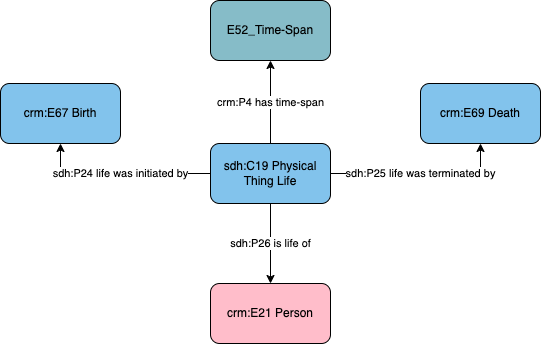

The diagram above was exported from draw.io. Its source (the exported page's mxGraphModel, read from the mxfile embedded in the PNG):
<mxGraphModel dx="1074" dy="539" grid="1" gridSize="10" guides="1" tooltips="1" connect="1" arrows="1" fold="1" page="1" pageScale="1" pageWidth="1169" pageHeight="827" math="0" shadow="0">
  <root>
    <mxCell id="0" />
    <mxCell id="1" parent="0" />
    <mxCell id="eLUDl4p13_4AEzRan132-1" value="crm:E21 Person" style="rounded=1;whiteSpace=wrap;html=1;fillColor=#ffbdca" parent="1" vertex="1">
      <mxGeometry x="590" y="540" width="120" height="60" as="geometry" />
    </mxCell>
    <mxCell id="eLUDl4p13_4AEzRan132-2" value="sdh:P26 is life of" style="edgeStyle=orthogonalEdgeStyle;rounded=0;orthogonalLoop=1;jettySize=auto;html=1;" parent="1" source="eLUDl4p13_4AEzRan132-3" target="eLUDl4p13_4AEzRan132-1" edge="1">
      <mxGeometry relative="1" as="geometry" />
    </mxCell>
    <mxCell id="jCXu6GPdj-J1Kg6W7xoQ-3" value="sdh:P24 life was initiated by" style="edgeStyle=orthogonalEdgeStyle;rounded=0;orthogonalLoop=1;jettySize=auto;html=1;entryX=0.5;entryY=1;entryDx=0;entryDy=0;" parent="1" source="eLUDl4p13_4AEzRan132-3" target="jCXu6GPdj-J1Kg6W7xoQ-1" edge="1">
      <mxGeometry relative="1" as="geometry" />
    </mxCell>
    <mxCell id="jCXu6GPdj-J1Kg6W7xoQ-4" value="sdh:P25 life was terminated by" style="edgeStyle=orthogonalEdgeStyle;rounded=0;orthogonalLoop=1;jettySize=auto;html=1;entryX=0.5;entryY=1;entryDx=0;entryDy=0;" parent="1" source="eLUDl4p13_4AEzRan132-3" target="jCXu6GPdj-J1Kg6W7xoQ-2" edge="1">
      <mxGeometry relative="1" as="geometry" />
    </mxCell>
    <mxCell id="eLUDl4p13_4AEzRan132-3" value="sdh:C19 Physical Thing Life" style="rounded=1;whiteSpace=wrap;html=1;fillColor=#82C3EC;" parent="1" vertex="1">
      <mxGeometry x="590" y="400" width="120" height="60" as="geometry" />
    </mxCell>
    <mxCell id="jCXu6GPdj-J1Kg6W7xoQ-1" value="crm:E67 Birth" style="rounded=1;whiteSpace=wrap;html=1;fillColor=#82c3ec" parent="1" vertex="1">
      <mxGeometry x="380" y="340" width="120" height="60" as="geometry" />
    </mxCell>
    <mxCell id="jCXu6GPdj-J1Kg6W7xoQ-2" value="crm:E69 Death" style="rounded=1;whiteSpace=wrap;html=1;fillColor=#82c3ec" parent="1" vertex="1">
      <mxGeometry x="800" y="340" width="120" height="60" as="geometry" />
    </mxCell>
    <mxCell id="icwnCbGK_j-4pxdjFsMk-1" value="crm:P4 has time-span" style="edgeStyle=orthogonalEdgeStyle;rounded=0;orthogonalLoop=1;jettySize=auto;html=1;exitX=0.5;exitY=0;exitDx=0;exitDy=0;" edge="1" parent="1" target="icwnCbGK_j-4pxdjFsMk-2" source="eLUDl4p13_4AEzRan132-3">
      <mxGeometry x="-0.0037" relative="1" as="geometry">
        <mxPoint as="offset" />
        <mxPoint x="480" y="200" as="sourcePoint" />
      </mxGeometry>
    </mxCell>
    <mxCell id="icwnCbGK_j-4pxdjFsMk-2" value="E52_Time-Span" style="rounded=1;whiteSpace=wrap;html=1;fillColor=#86bcc8" vertex="1" parent="1">
      <mxGeometry x="590" y="257" width="120" height="60" as="geometry" />
    </mxCell>
  </root>
</mxGraphModel>